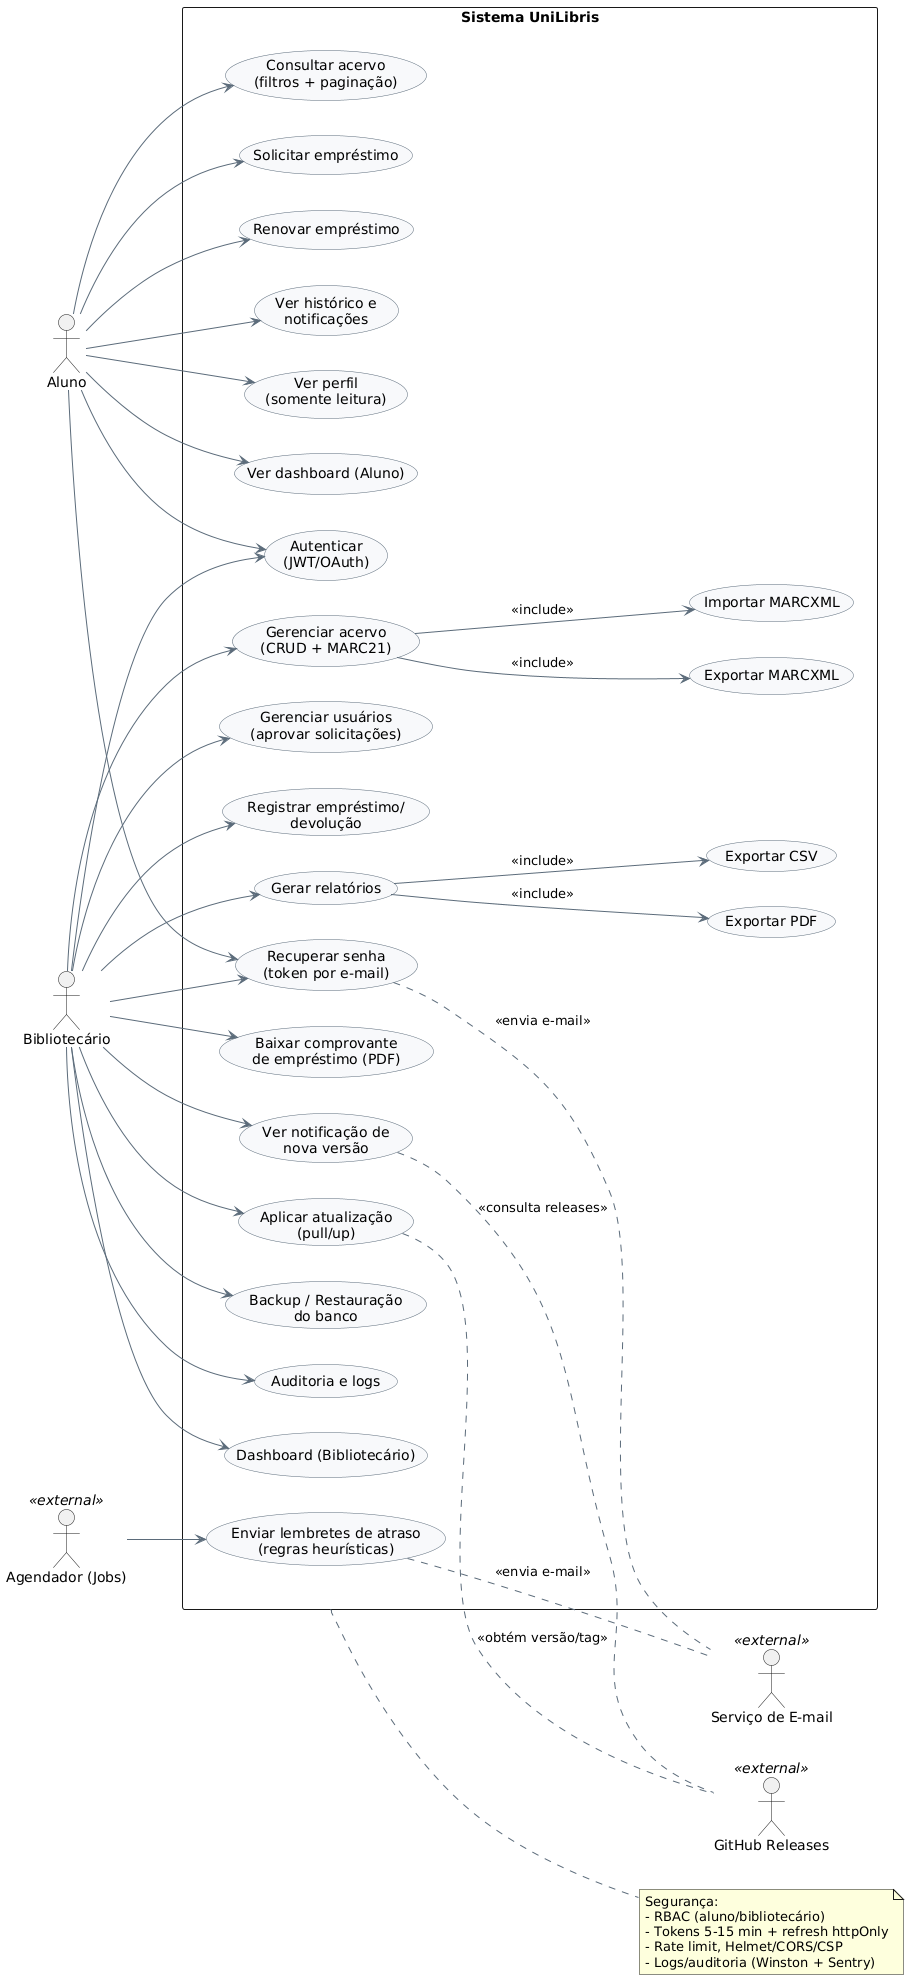

The diagram above was rendered by PlantUML. Its source (embedded in the PNG):
@startuml
left to right direction
skinparam packageStyle rectangle
skinparam shadowing false
skinparam usecase {
  BackgroundColor #F8F9FB
  BorderColor #5B6B7A
  ArrowColor #5B6B7A
}

actor "Aluno" as Aluno
actor "Bibliotecário" as Bib
actor "Serviço de E-mail" as Email <<external>>
actor "GitHub Releases" as GH <<external>>
actor "Agendador (Jobs)" as Jobs <<external>>

rectangle "Sistema UniLibris" as UniLibris {

  ' --- Casos comuns ---
  usecase UC_Login as "Autenticar\n(JWT/OAuth)"
  usecase UC_ResetPwd as "Recuperar senha\n(token por e-mail)"

  ' --- Aluno ---
  usecase UC_DashAluno as "Ver dashboard (Aluno)"
  usecase UC_Consultar as "Consultar acervo\n(filtros + paginação)"
  usecase UC_Solicitar as "Solicitar empréstimo"
  usecase UC_Renovar as "Renovar empréstimo"
  usecase UC_Historico as "Ver histórico e\nnotificações"
  usecase UC_Perfil as "Ver perfil\n(somente leitura)"

  ' --- Bibliotecário ---
  usecase UC_DashBib as "Dashboard (Bibliotecário)"
  usecase UC_Acervo as "Gerenciar acervo\n(CRUD + MARC21)"
  usecase UC_ImportMARC as "Importar MARCXML"
  usecase UC_ExportMARC as "Exportar MARCXML"
  usecase UC_Users as "Gerenciar usuários\n(aprovar solicitações)"
  usecase UC_Emp as "Registrar empréstimo/\ndevolução"
  usecase UC_Rel as "Gerar relatórios"
  usecase UC_ExportCSV as "Exportar CSV"
  usecase UC_ExportPDF as "Exportar PDF"
  usecase UC_Comprovante as "Baixar comprovante\nde empréstimo (PDF)"
  usecase UC_ReleaseNotif as "Ver notificação de\nnova versão"
  usecase UC_Update as "Aplicar atualização\n(pull/up)"
  usecase UC_Backup as "Backup / Restauração\ndo banco"
  usecase UC_Audit as "Auditoria e logs"

  ' --- Regras automáticas ---
  usecase UC_Lembretes as "Enviar lembretes de atraso\n(regras heurísticas)"
}

' Ligações — Aluno
Aluno --> UC_Login
Aluno --> UC_ResetPwd
Aluno --> UC_DashAluno
Aluno --> UC_Consultar
Aluno --> UC_Solicitar
Aluno --> UC_Renovar
Aluno --> UC_Historico
Aluno --> UC_Perfil

' Ligações — Bibliotecário
Bib --> UC_Login
Bib --> UC_ResetPwd
Bib --> UC_DashBib
Bib --> UC_Acervo
Bib --> UC_Users
Bib --> UC_Emp
Bib --> UC_Rel
Bib --> UC_Comprovante
Bib --> UC_ReleaseNotif
Bib --> UC_Update
Bib --> UC_Backup
Bib --> UC_Audit

' Includes/extends
UC_Acervo --> UC_ImportMARC : <<include>>
UC_Acervo --> UC_ExportMARC : <<include>>

UC_Rel --> UC_ExportCSV : <<include>>
UC_Rel --> UC_ExportPDF : <<include>>

' Integrações externas
UC_ResetPwd .. Email : <<envia e-mail>>
UC_Lembretes .. Email : <<envia e-mail>>
Jobs --> UC_Lembretes

UC_ReleaseNotif .. GH : <<consulta releases>>
UC_Update .. GH : <<obtém versão/tag>>

' Nota de segurança (RNF)
note right of UniLibris
  Segurança:
  - RBAC (aluno/bibliotecário)
  - Tokens 5-15 min + refresh httpOnly
  - Rate limit, Helmet/CORS/CSP
  - Logs/auditoria (Winston + Sentry)
end note
@enduml